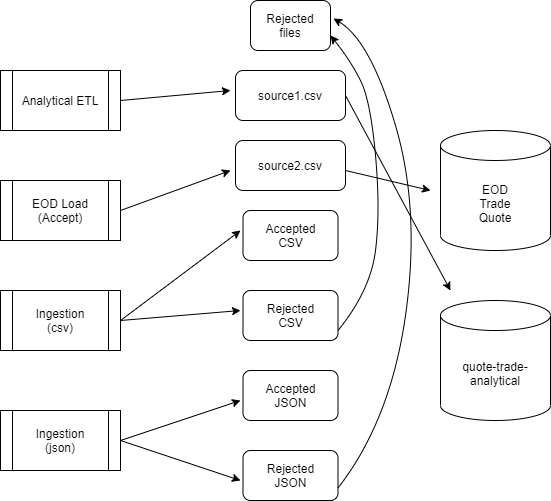

The diagram above was exported from draw.io. Its source (the exported page's mxGraphModel, read from the mxfile embedded in the PNG):
<mxGraphModel dx="2254" dy="835" grid="1" gridSize="10" guides="1" tooltips="1" connect="1" arrows="1" fold="1" page="1" pageScale="1" pageWidth="850" pageHeight="1100" math="0" shadow="0">
  <root>
    <mxCell id="0" />
    <mxCell id="1" parent="0" />
    <mxCell id="GVaT4gW2IiKPcZYgg3sJ-1" value="Analytical ETL" style="shape=process;whiteSpace=wrap;html=1;backgroundOutline=1;" parent="1" vertex="1">
      <mxGeometry x="70" y="280" width="120" height="60" as="geometry" />
    </mxCell>
    <mxCell id="GVaT4gW2IiKPcZYgg3sJ-2" value="EOD Load&lt;br&gt;(Accept)" style="shape=process;whiteSpace=wrap;html=1;backgroundOutline=1;" parent="1" vertex="1">
      <mxGeometry x="70" y="390" width="120" height="60" as="geometry" />
    </mxCell>
    <mxCell id="GVaT4gW2IiKPcZYgg3sJ-3" value="Ingestion&lt;br&gt;(csv)" style="shape=process;whiteSpace=wrap;html=1;backgroundOutline=1;" parent="1" vertex="1">
      <mxGeometry x="70" y="500" width="120" height="60" as="geometry" />
    </mxCell>
    <mxCell id="GVaT4gW2IiKPcZYgg3sJ-4" value="Ingestion&lt;br&gt;(json)" style="shape=process;whiteSpace=wrap;html=1;backgroundOutline=1;" parent="1" vertex="1">
      <mxGeometry x="70" y="620" width="120" height="60" as="geometry" />
    </mxCell>
    <mxCell id="GVaT4gW2IiKPcZYgg3sJ-5" value="Rejected&lt;br&gt;files" style="rounded=1;whiteSpace=wrap;html=1;" parent="1" vertex="1">
      <mxGeometry x="320" y="210" width="80" height="50" as="geometry" />
    </mxCell>
    <mxCell id="GVaT4gW2IiKPcZYgg3sJ-6" value="source1.csv" style="rounded=1;whiteSpace=wrap;html=1;" parent="1" vertex="1">
      <mxGeometry x="305" y="280" width="110" height="50" as="geometry" />
    </mxCell>
    <mxCell id="GVaT4gW2IiKPcZYgg3sJ-7" value="source2.csv" style="rounded=1;whiteSpace=wrap;html=1;" parent="1" vertex="1">
      <mxGeometry x="305" y="350" width="110" height="50" as="geometry" />
    </mxCell>
    <mxCell id="GVaT4gW2IiKPcZYgg3sJ-8" value="Accepted&lt;br&gt;CSV" style="rounded=1;whiteSpace=wrap;html=1;" parent="1" vertex="1">
      <mxGeometry x="312.5" y="420" width="95" height="50" as="geometry" />
    </mxCell>
    <mxCell id="GVaT4gW2IiKPcZYgg3sJ-10" value="Rejected&lt;br&gt;CSV" style="rounded=1;whiteSpace=wrap;html=1;" parent="1" vertex="1">
      <mxGeometry x="312.5" y="500" width="95" height="50" as="geometry" />
    </mxCell>
    <mxCell id="GVaT4gW2IiKPcZYgg3sJ-11" value="Accepted&lt;br&gt;JSON" style="rounded=1;whiteSpace=wrap;html=1;" parent="1" vertex="1">
      <mxGeometry x="312.5" y="580" width="95" height="50" as="geometry" />
    </mxCell>
    <mxCell id="GVaT4gW2IiKPcZYgg3sJ-12" value="Rejected&lt;br&gt;JSON" style="rounded=1;whiteSpace=wrap;html=1;" parent="1" vertex="1">
      <mxGeometry x="312.5" y="660" width="95" height="50" as="geometry" />
    </mxCell>
    <mxCell id="GVaT4gW2IiKPcZYgg3sJ-13" value="EOD&lt;br&gt;Trade&lt;br&gt;Quote" style="shape=cylinder3;whiteSpace=wrap;html=1;boundedLbl=1;backgroundOutline=1;size=15;" parent="1" vertex="1">
      <mxGeometry x="510" y="340" width="110" height="120" as="geometry" />
    </mxCell>
    <mxCell id="GVaT4gW2IiKPcZYgg3sJ-14" value="quote-trade-analytical" style="shape=cylinder3;whiteSpace=wrap;html=1;boundedLbl=1;backgroundOutline=1;size=15;" parent="1" vertex="1">
      <mxGeometry x="510" y="510" width="110" height="120" as="geometry" />
    </mxCell>
    <mxCell id="GVaT4gW2IiKPcZYgg3sJ-15" value="" style="endArrow=classic;html=1;exitX=1;exitY=0.5;exitDx=0;exitDy=0;" parent="1" source="GVaT4gW2IiKPcZYgg3sJ-3" edge="1">
      <mxGeometry width="50" height="50" relative="1" as="geometry">
        <mxPoint x="300" y="510" as="sourcePoint" />
        <mxPoint x="310" y="440" as="targetPoint" />
        <Array as="points">
          <mxPoint x="190" y="530" />
        </Array>
      </mxGeometry>
    </mxCell>
    <mxCell id="GVaT4gW2IiKPcZYgg3sJ-16" value="" style="endArrow=classic;html=1;exitX=1;exitY=0.5;exitDx=0;exitDy=0;" parent="1" source="GVaT4gW2IiKPcZYgg3sJ-3" edge="1">
      <mxGeometry width="50" height="50" relative="1" as="geometry">
        <mxPoint x="200" y="540" as="sourcePoint" />
        <mxPoint x="310" y="520" as="targetPoint" />
        <Array as="points">
          <mxPoint x="190" y="530" />
        </Array>
      </mxGeometry>
    </mxCell>
    <mxCell id="GVaT4gW2IiKPcZYgg3sJ-17" value="" style="endArrow=classic;html=1;exitX=1;exitY=0.5;exitDx=0;exitDy=0;" parent="1" edge="1">
      <mxGeometry width="50" height="50" relative="1" as="geometry">
        <mxPoint x="190" y="650" as="sourcePoint" />
        <mxPoint x="310" y="610" as="targetPoint" />
        <Array as="points">
          <mxPoint x="190" y="650" />
        </Array>
      </mxGeometry>
    </mxCell>
    <mxCell id="GVaT4gW2IiKPcZYgg3sJ-18" value="" style="endArrow=classic;html=1;exitX=1;exitY=0.5;exitDx=0;exitDy=0;" parent="1" edge="1">
      <mxGeometry width="50" height="50" relative="1" as="geometry">
        <mxPoint x="190" y="650" as="sourcePoint" />
        <mxPoint x="310" y="690" as="targetPoint" />
        <Array as="points">
          <mxPoint x="190" y="650" />
        </Array>
      </mxGeometry>
    </mxCell>
    <mxCell id="GVaT4gW2IiKPcZYgg3sJ-19" value="" style="curved=1;endArrow=classic;html=1;exitX=1;exitY=0.75;exitDx=0;exitDy=0;" parent="1" source="GVaT4gW2IiKPcZYgg3sJ-12" edge="1">
      <mxGeometry width="50" height="50" relative="1" as="geometry">
        <mxPoint x="407.5" y="530" as="sourcePoint" />
        <mxPoint x="403" y="228" as="targetPoint" />
        <Array as="points">
          <mxPoint x="460" y="630" />
          <mxPoint x="490" y="420" />
          <mxPoint x="440" y="250" />
        </Array>
      </mxGeometry>
    </mxCell>
    <mxCell id="GVaT4gW2IiKPcZYgg3sJ-20" value="" style="curved=1;endArrow=classic;html=1;entryX=1;entryY=0.5;entryDx=0;entryDy=0;" parent="1" edge="1">
      <mxGeometry width="50" height="50" relative="1" as="geometry">
        <mxPoint x="407.5" y="540" as="sourcePoint" />
        <mxPoint x="400" y="245" as="targetPoint" />
        <Array as="points">
          <mxPoint x="440" y="500" />
          <mxPoint x="450" y="420" />
          <mxPoint x="440" y="310" />
          <mxPoint x="420" y="270" />
        </Array>
      </mxGeometry>
    </mxCell>
    <mxCell id="GVaT4gW2IiKPcZYgg3sJ-21" value="" style="endArrow=classic;html=1;exitX=1;exitY=0.5;exitDx=0;exitDy=0;" parent="1" edge="1">
      <mxGeometry width="50" height="50" relative="1" as="geometry">
        <mxPoint x="190" y="420" as="sourcePoint" />
        <mxPoint x="300" y="380" as="targetPoint" />
        <Array as="points">
          <mxPoint x="190" y="420" />
        </Array>
      </mxGeometry>
    </mxCell>
    <mxCell id="GVaT4gW2IiKPcZYgg3sJ-23" value="" style="endArrow=classic;html=1;exitX=1;exitY=0.5;exitDx=0;exitDy=0;" parent="1" edge="1">
      <mxGeometry width="50" height="50" relative="1" as="geometry">
        <mxPoint x="415" y="305" as="sourcePoint" />
        <mxPoint x="520" y="500" as="targetPoint" />
        <Array as="points">
          <mxPoint x="415" y="305" />
        </Array>
      </mxGeometry>
    </mxCell>
    <mxCell id="GVaT4gW2IiKPcZYgg3sJ-24" value="" style="endArrow=classic;html=1;exitX=1;exitY=0.5;exitDx=0;exitDy=0;" parent="1" edge="1">
      <mxGeometry width="50" height="50" relative="1" as="geometry">
        <mxPoint x="190" y="310" as="sourcePoint" />
        <mxPoint x="300" y="300" as="targetPoint" />
        <Array as="points">
          <mxPoint x="190" y="310" />
        </Array>
      </mxGeometry>
    </mxCell>
    <mxCell id="GVaT4gW2IiKPcZYgg3sJ-25" value="" style="endArrow=classic;html=1;exitX=1;exitY=0.5;exitDx=0;exitDy=0;" parent="1" edge="1">
      <mxGeometry width="50" height="50" relative="1" as="geometry">
        <mxPoint x="415" y="380" as="sourcePoint" />
        <mxPoint x="500" y="400" as="targetPoint" />
        <Array as="points">
          <mxPoint x="415" y="380" />
        </Array>
      </mxGeometry>
    </mxCell>
  </root>
</mxGraphModel>